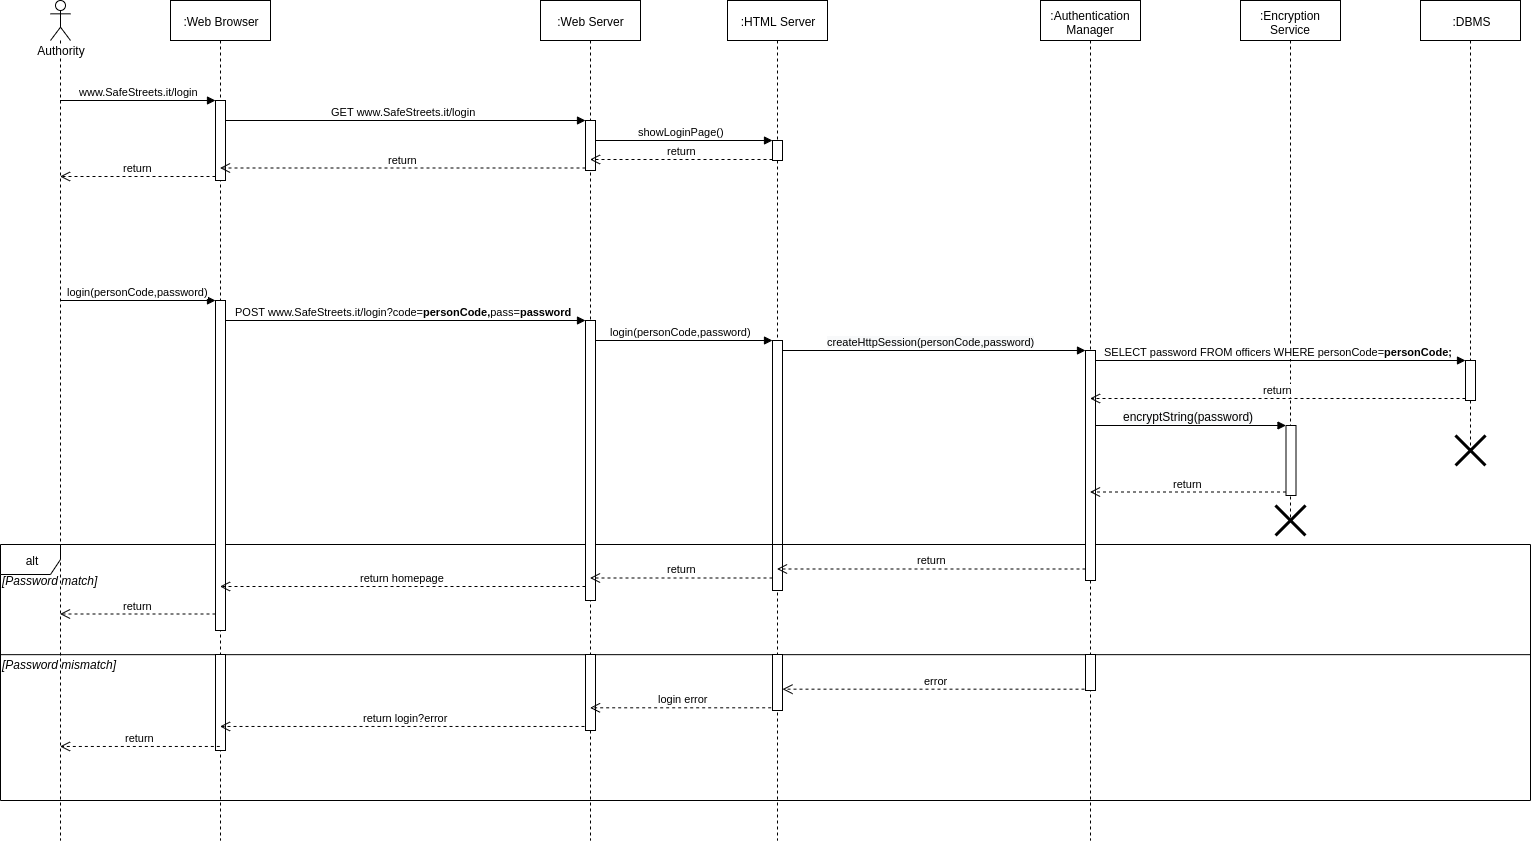

The diagram above was exported from draw.io. Its source (the exported page's mxGraphModel, read from the mxfile embedded in the PNG):
<mxGraphModel dx="1248" dy="741" grid="1" gridSize="10" guides="1" tooltips="1" connect="1" arrows="1" fold="1" page="1" pageScale="1" pageWidth="827" pageHeight="1169" math="0" shadow="0">
  <root>
    <mxCell id="0" />
    <mxCell id="1" parent="0" />
    <mxCell id="Bf0D2WsaEsvBbnMTogsH-34" value="&lt;span style=&quot;text-align: left ; background-color: rgb(248 , 249 , 250)&quot;&gt;createHttpSession(personCode,password)&lt;/span&gt;" style="html=1;verticalAlign=bottom;endArrow=block;entryX=0;entryY=0;" parent="1" source="Bf0D2WsaEsvBbnMTogsH-3" target="Bf0D2WsaEsvBbnMTogsH-33" edge="1">
      <mxGeometry relative="1" as="geometry">
        <mxPoint x="995" y="425" as="sourcePoint" />
      </mxGeometry>
    </mxCell>
    <mxCell id="Bf0D2WsaEsvBbnMTogsH-28" value="POST www.SafeStreets.it/login?code=&lt;b&gt;personCode,&lt;/b&gt;pass=&lt;b&gt;password&lt;/b&gt;" style="html=1;verticalAlign=bottom;endArrow=block;entryX=0;entryY=0;" parent="1" source="Bf0D2WsaEsvBbnMTogsH-2" target="Bf0D2WsaEsvBbnMTogsH-27" edge="1">
      <mxGeometry relative="1" as="geometry">
        <mxPoint x="338" y="390" as="sourcePoint" />
      </mxGeometry>
    </mxCell>
    <mxCell id="Bf0D2WsaEsvBbnMTogsH-3" value=":HTML Server" style="shape=umlLifeline;perimeter=lifelinePerimeter;whiteSpace=wrap;html=1;container=1;collapsible=0;recursiveResize=0;outlineConnect=0;" parent="1" vertex="1">
      <mxGeometry x="727" y="40" width="100" height="840" as="geometry" />
    </mxCell>
    <mxCell id="Bf0D2WsaEsvBbnMTogsH-9" value="" style="html=1;points=[];perimeter=orthogonalPerimeter;" parent="Bf0D2WsaEsvBbnMTogsH-3" vertex="1">
      <mxGeometry x="45" y="140" width="10" height="20" as="geometry" />
    </mxCell>
    <mxCell id="Bf0D2WsaEsvBbnMTogsH-30" value="" style="html=1;points=[];perimeter=orthogonalPerimeter;" parent="Bf0D2WsaEsvBbnMTogsH-3" vertex="1">
      <mxGeometry x="45" y="340" width="10" height="250" as="geometry" />
    </mxCell>
    <mxCell id="Bf0D2WsaEsvBbnMTogsH-46" value="" style="group" parent="1" vertex="1" connectable="0">
      <mxGeometry y="584" width="1530" height="256" as="geometry" />
    </mxCell>
    <mxCell id="Bf0D2WsaEsvBbnMTogsH-44" value="alt" style="shape=umlFrame;whiteSpace=wrap;html=1;" parent="Bf0D2WsaEsvBbnMTogsH-46" vertex="1">
      <mxGeometry width="1530" height="256" as="geometry" />
    </mxCell>
    <mxCell id="Bf0D2WsaEsvBbnMTogsH-45" value="&lt;i&gt;[Password match]&lt;/i&gt;" style="text;html=1;align=left;verticalAlign=middle;resizable=0;points=[];;autosize=1;" parent="Bf0D2WsaEsvBbnMTogsH-46" vertex="1">
      <mxGeometry y="25.861344537815125" width="110" height="20" as="geometry" />
    </mxCell>
    <mxCell id="Bf0D2WsaEsvBbnMTogsH-61" value="" style="group" parent="Bf0D2WsaEsvBbnMTogsH-46" vertex="1" connectable="0">
      <mxGeometry y="108.00840336134453" width="1530" height="12.907563025210084" as="geometry" />
    </mxCell>
    <mxCell id="Bf0D2WsaEsvBbnMTogsH-58" value="" style="group" parent="Bf0D2WsaEsvBbnMTogsH-61" vertex="1" connectable="0">
      <mxGeometry width="1530" height="12.907563025210084" as="geometry" />
    </mxCell>
    <mxCell id="Bf0D2WsaEsvBbnMTogsH-55" value="" style="group" parent="Bf0D2WsaEsvBbnMTogsH-58" vertex="1" connectable="0">
      <mxGeometry width="1530" height="12.907563025210084" as="geometry" />
    </mxCell>
    <mxCell id="Bf0D2WsaEsvBbnMTogsH-54" value="" style="group" parent="Bf0D2WsaEsvBbnMTogsH-55" vertex="1" connectable="0">
      <mxGeometry width="1530" height="12.907563025210084" as="geometry" />
    </mxCell>
    <mxCell id="Bf0D2WsaEsvBbnMTogsH-49" value="" style="group" parent="Bf0D2WsaEsvBbnMTogsH-54" vertex="1" connectable="0">
      <mxGeometry width="1530" height="12.907563025210084" as="geometry" />
    </mxCell>
    <mxCell id="Bf0D2WsaEsvBbnMTogsH-47" value="" style="line;strokeWidth=1;fillColor=none;align=left;verticalAlign=middle;spacingTop=-1;spacingLeft=3;spacingRight=3;rotatable=0;labelPosition=right;points=[];portConstraint=eastwest;" parent="Bf0D2WsaEsvBbnMTogsH-49" vertex="1">
      <mxGeometry width="1530" height="4.302521008403361" as="geometry" />
    </mxCell>
    <mxCell id="Bf0D2WsaEsvBbnMTogsH-48" value="&lt;i&gt;[Password mismatch]&lt;/i&gt;" style="text;html=1;align=left;verticalAlign=middle;resizable=0;points=[];;autosize=1;" parent="Bf0D2WsaEsvBbnMTogsH-49" vertex="1">
      <mxGeometry y="2.1512605042016806" width="130" height="20" as="geometry" />
    </mxCell>
    <mxCell id="Bf0D2WsaEsvBbnMTogsH-1" value="Authority" style="shape=umlLifeline;participant=umlActor;perimeter=lifelinePerimeter;whiteSpace=wrap;html=1;container=1;collapsible=0;recursiveResize=0;verticalAlign=top;spacingTop=36;labelBackgroundColor=#ffffff;outlineConnect=0;" parent="1" vertex="1">
      <mxGeometry x="50" y="40" width="20" height="840" as="geometry" />
    </mxCell>
    <mxCell id="Bf0D2WsaEsvBbnMTogsH-5" value=":Encryption Service&lt;span style=&quot;color: rgba(0 , 0 , 0 , 0) ; font-family: monospace ; font-size: 0px ; white-space: nowrap&quot;&gt;%3CmxGraphModel%3E%3Croot%3E%3CmxCell%20id%3D%220%22%2F%3E%3CmxCell%20id%3D%221%22%20parent%3D%220%22%2F%3E%3CmxCell%20id%3D%222%22%20value%3D%22TicketManager%22%20style%3D%22rounded%3D0%3BwhiteSpace%3Dwrap%3Bhtml%3D1%3BfillColor%3D%23ffe6cc%3BstrokeColor%3D%23d79b00%3B%22%20vertex%3D%221%22%20parent%3D%221%22%3E%3CmxGeometry%20x%3D%221597.5%22%20y%3D%22631%22%20width%3D%22170%22%20height%3D%2260%22%20as%3D%22geometry%22%2F%3E%3C%2FmxCell%3E%3C%2Froot%3E%3C%2FmxGraphModel%3E&lt;/span&gt;" style="shape=umlLifeline;perimeter=lifelinePerimeter;whiteSpace=wrap;html=1;container=1;collapsible=0;recursiveResize=0;outlineConnect=0;" parent="1" vertex="1">
      <mxGeometry x="1240" y="40" width="100" height="520" as="geometry" />
    </mxCell>
    <mxCell id="Bf0D2WsaEsvBbnMTogsH-41" value="" style="html=1;points=[];perimeter=orthogonalPerimeter;align=left;" parent="Bf0D2WsaEsvBbnMTogsH-5" vertex="1">
      <mxGeometry x="45.5" y="425" width="10" height="70" as="geometry" />
    </mxCell>
    <mxCell id="Bf0D2WsaEsvBbnMTogsH-64" value="" style="shape=umlDestroy;whiteSpace=wrap;html=1;strokeWidth=3;" parent="Bf0D2WsaEsvBbnMTogsH-5" vertex="1">
      <mxGeometry x="35" y="505" width="30" height="30" as="geometry" />
    </mxCell>
    <mxCell id="Bf0D2WsaEsvBbnMTogsH-7" value="www.SafeStreets.it/login" style="html=1;verticalAlign=bottom;endArrow=block;entryX=0;entryY=0;" parent="1" source="Bf0D2WsaEsvBbnMTogsH-1" target="Bf0D2WsaEsvBbnMTogsH-6" edge="1">
      <mxGeometry relative="1" as="geometry">
        <mxPoint x="145" y="140" as="sourcePoint" />
      </mxGeometry>
    </mxCell>
    <mxCell id="Bf0D2WsaEsvBbnMTogsH-10" value="showLoginPage()" style="html=1;verticalAlign=bottom;endArrow=block;entryX=0;entryY=0;" parent="1" source="Bf0D2WsaEsvBbnMTogsH-12" target="Bf0D2WsaEsvBbnMTogsH-9" edge="1">
      <mxGeometry relative="1" as="geometry">
        <mxPoint x="365" y="160" as="sourcePoint" />
      </mxGeometry>
    </mxCell>
    <mxCell id="Bf0D2WsaEsvBbnMTogsH-14" value="GET www.SafeStreets.it/login" style="html=1;verticalAlign=bottom;endArrow=block;entryX=0;entryY=0;" parent="1" source="Bf0D2WsaEsvBbnMTogsH-2" target="Bf0D2WsaEsvBbnMTogsH-13" edge="1">
      <mxGeometry relative="1" as="geometry">
        <mxPoint x="338" y="150" as="sourcePoint" />
      </mxGeometry>
    </mxCell>
    <mxCell id="Bf0D2WsaEsvBbnMTogsH-8" value="return" style="html=1;verticalAlign=bottom;endArrow=open;dashed=1;endSize=8;exitX=0;exitY=0.95;" parent="1" source="Bf0D2WsaEsvBbnMTogsH-6" target="Bf0D2WsaEsvBbnMTogsH-1" edge="1">
      <mxGeometry relative="1" as="geometry">
        <mxPoint x="145" y="216" as="targetPoint" />
      </mxGeometry>
    </mxCell>
    <mxCell id="Bf0D2WsaEsvBbnMTogsH-2" value=":Web Browser" style="shape=umlLifeline;perimeter=lifelinePerimeter;whiteSpace=wrap;html=1;container=1;collapsible=0;recursiveResize=0;outlineConnect=0;" parent="1" vertex="1">
      <mxGeometry x="170" y="40" width="100" height="840" as="geometry" />
    </mxCell>
    <mxCell id="Bf0D2WsaEsvBbnMTogsH-6" value="" style="html=1;points=[];perimeter=orthogonalPerimeter;" parent="Bf0D2WsaEsvBbnMTogsH-2" vertex="1">
      <mxGeometry x="45" y="100" width="10" height="80" as="geometry" />
    </mxCell>
    <mxCell id="Bf0D2WsaEsvBbnMTogsH-16" value="" style="html=1;points=[];perimeter=orthogonalPerimeter;" parent="Bf0D2WsaEsvBbnMTogsH-2" vertex="1">
      <mxGeometry x="45" y="300" width="10" height="330" as="geometry" />
    </mxCell>
    <mxCell id="Bf0D2WsaEsvBbnMTogsH-60" value="" style="html=1;points=[];perimeter=orthogonalPerimeter;" parent="Bf0D2WsaEsvBbnMTogsH-2" vertex="1">
      <mxGeometry x="45" y="654" width="10" height="96" as="geometry" />
    </mxCell>
    <mxCell id="Bf0D2WsaEsvBbnMTogsH-17" value="login(personCode,password)" style="html=1;verticalAlign=bottom;endArrow=block;entryX=0;entryY=0;" parent="1" source="Bf0D2WsaEsvBbnMTogsH-1" target="Bf0D2WsaEsvBbnMTogsH-16" edge="1">
      <mxGeometry relative="1" as="geometry">
        <mxPoint x="145" y="310" as="sourcePoint" />
      </mxGeometry>
    </mxCell>
    <mxCell id="Bf0D2WsaEsvBbnMTogsH-18" value="return" style="html=1;verticalAlign=bottom;endArrow=open;dashed=1;endSize=8;exitX=0;exitY=0.95;" parent="1" source="Bf0D2WsaEsvBbnMTogsH-16" target="Bf0D2WsaEsvBbnMTogsH-1" edge="1">
      <mxGeometry relative="1" as="geometry">
        <mxPoint x="145" y="386" as="targetPoint" />
      </mxGeometry>
    </mxCell>
    <mxCell id="Bf0D2WsaEsvBbnMTogsH-31" value="login(personCode,password)" style="html=1;verticalAlign=bottom;endArrow=block;entryX=0;entryY=0;" parent="1" source="Bf0D2WsaEsvBbnMTogsH-12" target="Bf0D2WsaEsvBbnMTogsH-30" edge="1">
      <mxGeometry relative="1" as="geometry">
        <mxPoint x="665" y="380" as="sourcePoint" />
      </mxGeometry>
    </mxCell>
    <mxCell id="Bf0D2WsaEsvBbnMTogsH-35" value="return" style="html=1;verticalAlign=bottom;endArrow=open;dashed=1;endSize=8;exitX=0;exitY=0.95;" parent="1" source="Bf0D2WsaEsvBbnMTogsH-33" target="Bf0D2WsaEsvBbnMTogsH-3" edge="1">
      <mxGeometry relative="1" as="geometry">
        <mxPoint x="995" y="501" as="targetPoint" />
      </mxGeometry>
    </mxCell>
    <mxCell id="Bf0D2WsaEsvBbnMTogsH-37" value=":DBMS" style="shape=umlLifeline;perimeter=lifelinePerimeter;whiteSpace=wrap;html=1;container=1;collapsible=0;recursiveResize=0;outlineConnect=0;" parent="1" vertex="1">
      <mxGeometry x="1420" y="40" width="100" height="450" as="geometry" />
    </mxCell>
    <mxCell id="Bf0D2WsaEsvBbnMTogsH-38" value="" style="html=1;points=[];perimeter=orthogonalPerimeter;align=left;" parent="Bf0D2WsaEsvBbnMTogsH-37" vertex="1">
      <mxGeometry x="45" y="360" width="10" height="40" as="geometry" />
    </mxCell>
    <mxCell id="Bf0D2WsaEsvBbnMTogsH-63" value="" style="shape=umlDestroy;whiteSpace=wrap;html=1;strokeWidth=3;" parent="Bf0D2WsaEsvBbnMTogsH-37" vertex="1">
      <mxGeometry x="35" y="435" width="30" height="30" as="geometry" />
    </mxCell>
    <mxCell id="Bf0D2WsaEsvBbnMTogsH-39" value="SELECT password FROM officers WHERE personCode=&lt;b&gt;personCode;&lt;/b&gt;" style="html=1;verticalAlign=bottom;endArrow=block;entryX=0;entryY=0;" parent="1" source="Bf0D2WsaEsvBbnMTogsH-4" target="Bf0D2WsaEsvBbnMTogsH-38" edge="1">
      <mxGeometry relative="1" as="geometry">
        <mxPoint x="1102.5" y="520" as="sourcePoint" />
      </mxGeometry>
    </mxCell>
    <mxCell id="Bf0D2WsaEsvBbnMTogsH-42" value="&lt;span style=&quot;font-size: 12px ; text-align: left ; background-color: rgb(248 , 249 , 250)&quot;&gt;encryptString(password)&lt;/span&gt;" style="html=1;verticalAlign=bottom;endArrow=block;entryX=0;entryY=0;" parent="1" source="Bf0D2WsaEsvBbnMTogsH-4" target="Bf0D2WsaEsvBbnMTogsH-41" edge="1">
      <mxGeometry relative="1" as="geometry">
        <mxPoint x="1130" y="465" as="sourcePoint" />
      </mxGeometry>
    </mxCell>
    <mxCell id="Bf0D2WsaEsvBbnMTogsH-53" value="error" style="html=1;verticalAlign=bottom;endArrow=open;dashed=1;endSize=8;exitX=0.5;exitY=0.963;exitDx=0;exitDy=0;exitPerimeter=0;" parent="1" source="Bf0D2WsaEsvBbnMTogsH-50" target="Bf0D2WsaEsvBbnMTogsH-52" edge="1">
      <mxGeometry relative="1" as="geometry">
        <mxPoint x="1090" y="728.6679999999999" as="sourcePoint" />
        <mxPoint x="776.5" y="728.6679999999999" as="targetPoint" />
      </mxGeometry>
    </mxCell>
    <mxCell id="Bf0D2WsaEsvBbnMTogsH-59" value="return login?error" style="html=1;verticalAlign=bottom;endArrow=open;dashed=1;endSize=8;exitX=0.5;exitY=0.947;exitDx=0;exitDy=0;exitPerimeter=0;" parent="1" source="Bf0D2WsaEsvBbnMTogsH-57" target="Bf0D2WsaEsvBbnMTogsH-2" edge="1">
      <mxGeometry relative="1" as="geometry">
        <mxPoint x="90" y="1080" as="sourcePoint" />
        <mxPoint x="10" y="1080" as="targetPoint" />
      </mxGeometry>
    </mxCell>
    <mxCell id="Bf0D2WsaEsvBbnMTogsH-62" value="return" style="html=1;verticalAlign=bottom;endArrow=open;dashed=1;endSize=8;exitX=0.433;exitY=0.958;exitDx=0;exitDy=0;exitPerimeter=0;" parent="1" source="Bf0D2WsaEsvBbnMTogsH-60" target="Bf0D2WsaEsvBbnMTogsH-1" edge="1">
      <mxGeometry relative="1" as="geometry">
        <mxPoint x="190" y="1110" as="sourcePoint" />
        <mxPoint x="110" y="1110" as="targetPoint" />
      </mxGeometry>
    </mxCell>
    <mxCell id="Bf0D2WsaEsvBbnMTogsH-12" value=":Web Server" style="shape=umlLifeline;perimeter=lifelinePerimeter;whiteSpace=wrap;html=1;container=1;collapsible=0;recursiveResize=0;outlineConnect=0;" parent="1" vertex="1">
      <mxGeometry x="540" y="40" width="100" height="840" as="geometry" />
    </mxCell>
    <mxCell id="Bf0D2WsaEsvBbnMTogsH-13" value="" style="html=1;points=[];perimeter=orthogonalPerimeter;" parent="Bf0D2WsaEsvBbnMTogsH-12" vertex="1">
      <mxGeometry x="45" y="120" width="10" height="50" as="geometry" />
    </mxCell>
    <mxCell id="Bf0D2WsaEsvBbnMTogsH-27" value="" style="html=1;points=[];perimeter=orthogonalPerimeter;" parent="Bf0D2WsaEsvBbnMTogsH-12" vertex="1">
      <mxGeometry x="45" y="320" width="10" height="280" as="geometry" />
    </mxCell>
    <mxCell id="Bf0D2WsaEsvBbnMTogsH-57" value="" style="html=1;points=[];perimeter=orthogonalPerimeter;" parent="Bf0D2WsaEsvBbnMTogsH-12" vertex="1">
      <mxGeometry x="45" y="654" width="10" height="76" as="geometry" />
    </mxCell>
    <mxCell id="Bf0D2WsaEsvBbnMTogsH-56" value="login error" style="html=1;verticalAlign=bottom;endArrow=open;dashed=1;endSize=8;exitX=0.467;exitY=0.952;exitDx=0;exitDy=0;exitPerimeter=0;" parent="1" source="Bf0D2WsaEsvBbnMTogsH-52" target="Bf0D2WsaEsvBbnMTogsH-12" edge="1">
      <mxGeometry relative="1" as="geometry">
        <mxPoint x="710" y="730" as="sourcePoint" />
        <mxPoint x="630" y="730" as="targetPoint" />
      </mxGeometry>
    </mxCell>
    <mxCell id="Bf0D2WsaEsvBbnMTogsH-52" value="" style="html=1;points=[];perimeter=orthogonalPerimeter;" parent="1" vertex="1">
      <mxGeometry x="772" y="694" width="10" height="56" as="geometry" />
    </mxCell>
    <mxCell id="Bf0D2WsaEsvBbnMTogsH-4" value=":Authentication Manager&lt;span style=&quot;color: rgba(0 , 0 , 0 , 0) ; font-family: monospace ; font-size: 0px ; white-space: nowrap&quot;&gt;%3CmxGraphModel%3E%3Croot%3E%3CmxCell%20id%3D%220%22%2F%3E%3CmxCell%20id%3D%221%22%20parent%3D%220%22%2F%3E%3CmxCell%20id%3D%222%22%20value%3D%22TicketManager%22%20style%3D%22rounded%3D0%3BwhiteSpace%3Dwrap%3Bhtml%3D1%3BfillColor%3D%23ffe6cc%3BstrokeColor%3D%23d79b00%3B%22%20vertex%3D%221%22%20parent%3D%221%22%3E%3CmxGeometry%20x%3D%221597.5%22%20y%3D%22631%22%20width%3D%22170%22%20height%3D%2260%22%20as%3D%22geometry%22%2F%3E%3C%2FmxCell%3E%3C%2Froot%3E%3C%2FmxGraphModel%3E&lt;/span&gt;" style="shape=umlLifeline;perimeter=lifelinePerimeter;whiteSpace=wrap;html=1;container=1;collapsible=0;recursiveResize=0;outlineConnect=0;" parent="1" vertex="1">
      <mxGeometry x="1040" y="40" width="100" height="840" as="geometry" />
    </mxCell>
    <mxCell id="Bf0D2WsaEsvBbnMTogsH-33" value="" style="html=1;points=[];perimeter=orthogonalPerimeter;" parent="Bf0D2WsaEsvBbnMTogsH-4" vertex="1">
      <mxGeometry x="45" y="350" width="10" height="230" as="geometry" />
    </mxCell>
    <mxCell id="Bf0D2WsaEsvBbnMTogsH-50" value="" style="html=1;points=[];perimeter=orthogonalPerimeter;" parent="Bf0D2WsaEsvBbnMTogsH-4" vertex="1">
      <mxGeometry x="45" y="654" width="10" height="36" as="geometry" />
    </mxCell>
    <mxCell id="Bf0D2WsaEsvBbnMTogsH-43" value="return" style="html=1;verticalAlign=bottom;endArrow=open;dashed=1;endSize=8;exitX=0;exitY=0.95;" parent="1" source="Bf0D2WsaEsvBbnMTogsH-41" target="Bf0D2WsaEsvBbnMTogsH-4" edge="1">
      <mxGeometry relative="1" as="geometry">
        <mxPoint x="1130" y="531.5" as="targetPoint" />
      </mxGeometry>
    </mxCell>
    <mxCell id="Bf0D2WsaEsvBbnMTogsH-40" value="return" style="html=1;verticalAlign=bottom;endArrow=open;dashed=1;endSize=8;exitX=0;exitY=0.95;" parent="1" source="Bf0D2WsaEsvBbnMTogsH-38" target="Bf0D2WsaEsvBbnMTogsH-4" edge="1">
      <mxGeometry relative="1" as="geometry">
        <mxPoint x="1102.5" y="596" as="targetPoint" />
      </mxGeometry>
    </mxCell>
    <mxCell id="Bf0D2WsaEsvBbnMTogsH-32" value="return" style="html=1;verticalAlign=bottom;endArrow=open;dashed=1;endSize=8;exitX=0;exitY=0.95;" parent="1" source="Bf0D2WsaEsvBbnMTogsH-30" target="Bf0D2WsaEsvBbnMTogsH-12" edge="1">
      <mxGeometry relative="1" as="geometry">
        <mxPoint x="665" y="456" as="targetPoint" />
      </mxGeometry>
    </mxCell>
    <mxCell id="Bf0D2WsaEsvBbnMTogsH-29" value="return homepage" style="html=1;verticalAlign=bottom;endArrow=open;dashed=1;endSize=8;exitX=0;exitY=0.95;" parent="1" source="Bf0D2WsaEsvBbnMTogsH-27" target="Bf0D2WsaEsvBbnMTogsH-2" edge="1">
      <mxGeometry relative="1" as="geometry">
        <mxPoint x="465" y="466" as="targetPoint" />
      </mxGeometry>
    </mxCell>
    <mxCell id="Bf0D2WsaEsvBbnMTogsH-11" value="return" style="html=1;verticalAlign=bottom;endArrow=open;dashed=1;endSize=8;exitX=0;exitY=0.95;" parent="1" source="Bf0D2WsaEsvBbnMTogsH-9" target="Bf0D2WsaEsvBbnMTogsH-12" edge="1">
      <mxGeometry relative="1" as="geometry">
        <mxPoint x="590" y="236" as="targetPoint" />
      </mxGeometry>
    </mxCell>
    <mxCell id="Bf0D2WsaEsvBbnMTogsH-15" value="return" style="html=1;verticalAlign=bottom;endArrow=open;dashed=1;endSize=8;exitX=0;exitY=0.95;" parent="1" source="Bf0D2WsaEsvBbnMTogsH-13" target="Bf0D2WsaEsvBbnMTogsH-2" edge="1">
      <mxGeometry relative="1" as="geometry">
        <mxPoint x="338" y="226" as="targetPoint" />
      </mxGeometry>
    </mxCell>
  </root>
</mxGraphModel>